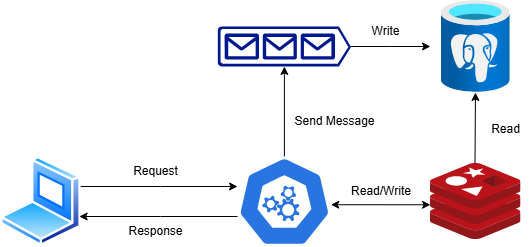

The diagram above was exported from draw.io. Its source (the exported page's mxGraphModel, read from the mxfile embedded in the PNG):
<mxGraphModel dx="3294" dy="1754" grid="1" gridSize="10" guides="1" tooltips="1" connect="1" arrows="1" fold="1" page="1" pageScale="1" pageWidth="827" pageHeight="1169" math="0" shadow="0">
  <root>
    <mxCell id="0" />
    <mxCell id="1" parent="0" />
    <mxCell id="7AYn7nfsr7QPY-sp1aqt-6" style="edgeStyle=orthogonalEdgeStyle;rounded=0;orthogonalLoop=1;jettySize=auto;html=1;" edge="1" parent="1" source="7AYn7nfsr7QPY-sp1aqt-1" target="7AYn7nfsr7QPY-sp1aqt-2">
      <mxGeometry relative="1" as="geometry">
        <Array as="points">
          <mxPoint x="290" y="300" />
          <mxPoint x="290" y="300" />
        </Array>
      </mxGeometry>
    </mxCell>
    <mxCell id="7AYn7nfsr7QPY-sp1aqt-1" value="" style="image;aspect=fixed;perimeter=ellipsePerimeter;html=1;align=center;shadow=0;dashed=0;spacingTop=3;image=img/lib/active_directory/laptop_client.svg;" vertex="1" parent="1">
      <mxGeometry x="130" y="270" width="81" height="90" as="geometry" />
    </mxCell>
    <mxCell id="7AYn7nfsr7QPY-sp1aqt-7" style="edgeStyle=orthogonalEdgeStyle;rounded=0;orthogonalLoop=1;jettySize=auto;html=1;" edge="1" parent="1" source="7AYn7nfsr7QPY-sp1aqt-2" target="7AYn7nfsr7QPY-sp1aqt-1">
      <mxGeometry relative="1" as="geometry">
        <Array as="points">
          <mxPoint x="290" y="330" />
          <mxPoint x="290" y="330" />
        </Array>
      </mxGeometry>
    </mxCell>
    <mxCell id="7AYn7nfsr7QPY-sp1aqt-2" value="" style="aspect=fixed;sketch=0;html=1;dashed=0;whitespace=wrap;verticalLabelPosition=bottom;verticalAlign=top;fillColor=#2875E2;strokeColor=#ffffff;points=[[0.005,0.63,0],[0.1,0.2,0],[0.9,0.2,0],[0.5,0,0],[0.995,0.63,0],[0.72,0.99,0],[0.5,1,0],[0.28,0.99,0]];shape=mxgraph.kubernetes.icon2;prIcon=api" vertex="1" parent="1">
      <mxGeometry x="367" y="270" width="93.75" height="90" as="geometry" />
    </mxCell>
    <mxCell id="7AYn7nfsr7QPY-sp1aqt-8" value="" style="image;sketch=0;aspect=fixed;html=1;points=[];align=center;fontSize=12;image=img/lib/mscae/Cache_Redis_Product.svg;" vertex="1" parent="1">
      <mxGeometry x="560" y="277" width="90.48" height="76" as="geometry" />
    </mxCell>
    <mxCell id="7AYn7nfsr7QPY-sp1aqt-20" style="edgeStyle=orthogonalEdgeStyle;rounded=0;orthogonalLoop=1;jettySize=auto;html=1;" edge="1" parent="1" source="7AYn7nfsr7QPY-sp1aqt-12">
      <mxGeometry relative="1" as="geometry">
        <mxPoint x="560" y="160" as="targetPoint" />
      </mxGeometry>
    </mxCell>
    <mxCell id="7AYn7nfsr7QPY-sp1aqt-12" value="" style="sketch=0;aspect=fixed;pointerEvents=1;shadow=0;dashed=0;html=1;strokeColor=none;labelPosition=center;verticalLabelPosition=bottom;verticalAlign=top;align=center;fillColor=#00188D;shape=mxgraph.azure.queue_generic" vertex="1" parent="1">
      <mxGeometry x="347.21" y="140" width="133.33" height="40" as="geometry" />
    </mxCell>
    <mxCell id="7AYn7nfsr7QPY-sp1aqt-14" value="" style="endArrow=classic;html=1;rounded=0;entryX=0.5;entryY=1;entryDx=0;entryDy=0;entryPerimeter=0;exitX=0.5;exitY=0;exitDx=0;exitDy=0;exitPerimeter=0;" edge="1" parent="1" source="7AYn7nfsr7QPY-sp1aqt-2" target="7AYn7nfsr7QPY-sp1aqt-12">
      <mxGeometry width="50" height="50" relative="1" as="geometry">
        <mxPoint x="390" y="470" as="sourcePoint" />
        <mxPoint x="440" y="420" as="targetPoint" />
      </mxGeometry>
    </mxCell>
    <mxCell id="7AYn7nfsr7QPY-sp1aqt-17" value="" style="image;aspect=fixed;html=1;points=[];align=center;fontSize=12;image=img/lib/azure2/databases/Azure_Database_PostgreSQL_Server.svg;" vertex="1" parent="1">
      <mxGeometry x="570.74" y="114" width="69" height="92" as="geometry" />
    </mxCell>
    <mxCell id="7AYn7nfsr7QPY-sp1aqt-30" value="" style="endArrow=classic;startArrow=classic;html=1;rounded=0;exitX=0.996;exitY=0.536;exitDx=0;exitDy=0;exitPerimeter=0;entryX=0;entryY=0.543;entryDx=0;entryDy=0;entryPerimeter=0;" edge="1" parent="1" source="7AYn7nfsr7QPY-sp1aqt-2" target="7AYn7nfsr7QPY-sp1aqt-8">
      <mxGeometry width="50" height="50" relative="1" as="geometry">
        <mxPoint x="480" y="350" as="sourcePoint" />
        <mxPoint x="530" y="300" as="targetPoint" />
      </mxGeometry>
    </mxCell>
    <mxCell id="7AYn7nfsr7QPY-sp1aqt-32" value="" style="endArrow=classic;html=1;rounded=0;exitX=0.492;exitY=0;exitDx=0;exitDy=0;exitPerimeter=0;" edge="1" parent="1" source="7AYn7nfsr7QPY-sp1aqt-8" target="7AYn7nfsr7QPY-sp1aqt-17">
      <mxGeometry width="50" height="50" relative="1" as="geometry">
        <mxPoint x="605" y="264" as="sourcePoint" />
        <mxPoint x="604.95" y="220" as="targetPoint" />
      </mxGeometry>
    </mxCell>
    <mxCell id="7AYn7nfsr7QPY-sp1aqt-33" value="Read" style="text;html=1;align=center;verticalAlign=middle;resizable=0;points=[];autosize=1;strokeColor=none;fillColor=none;" vertex="1" parent="1">
      <mxGeometry x="610" y="228" width="50" height="30" as="geometry" />
    </mxCell>
    <mxCell id="7AYn7nfsr7QPY-sp1aqt-34" value="Write" style="text;html=1;align=center;verticalAlign=middle;resizable=0;points=[];autosize=1;strokeColor=none;fillColor=none;" vertex="1" parent="1">
      <mxGeometry x="490" y="130" width="50" height="30" as="geometry" />
    </mxCell>
    <mxCell id="7AYn7nfsr7QPY-sp1aqt-36" value="Read/Write" style="text;html=1;align=center;verticalAlign=middle;whiteSpace=wrap;rounded=0;" vertex="1" parent="1">
      <mxGeometry x="480.54" y="290" width="60" height="30" as="geometry" />
    </mxCell>
    <mxCell id="7AYn7nfsr7QPY-sp1aqt-37" value="Request" style="text;html=1;align=center;verticalAlign=middle;resizable=0;points=[];autosize=1;strokeColor=none;fillColor=none;" vertex="1" parent="1">
      <mxGeometry x="250" y="270" width="70" height="30" as="geometry" />
    </mxCell>
    <mxCell id="7AYn7nfsr7QPY-sp1aqt-38" value="Response" style="text;html=1;align=center;verticalAlign=middle;resizable=0;points=[];autosize=1;strokeColor=none;fillColor=none;" vertex="1" parent="1">
      <mxGeometry x="245" y="330" width="80" height="30" as="geometry" />
    </mxCell>
    <mxCell id="7AYn7nfsr7QPY-sp1aqt-39" value="Send Message" style="text;html=1;align=center;verticalAlign=middle;resizable=0;points=[];autosize=1;strokeColor=none;fillColor=none;" vertex="1" parent="1">
      <mxGeometry x="414" y="220" width="100" height="30" as="geometry" />
    </mxCell>
  </root>
</mxGraphModel>